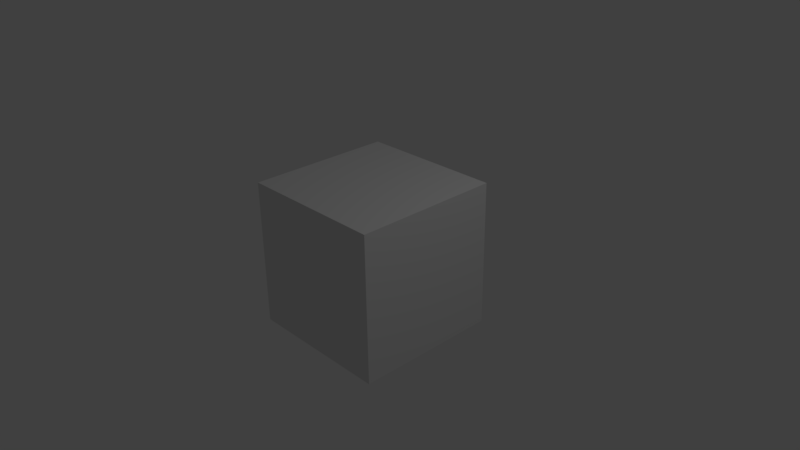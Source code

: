 # Source: Game_Asset_Creation.blend  (saved by Blender 2.77.0; exported with 4.5.12 LTS)
import bpy
from mathutils import Matrix  # noqa: F401  (used for matrix-valued properties, if any)

bpy.ops.wm.read_factory_settings(use_empty=True)
scene = bpy.context.scene
scene.name = 'Scene'

# ---- collections
col_collection_1 = bpy.data.collections.new('Collection 1'); scene.collection.children.link(col_collection_1)

# ---- materials (node trees are filled in below, after node groups)
mat_material = bpy.data.materials.new('Material')
mat_material.alpha_threshold = 0.0
mat_material.use_transparent_shadow = False
mat_material.roughness = 0.5
mat_material.line_color = (0.0, 0.0, 0.0, 1.0)

# ---- material node trees

# ---- world
world_world = bpy.data.worlds.new('World'); scene.world = world_world
world_world.color = (0.05088, 0.05088, 0.05088)
world_world.use_sun_shadow = False
world_world.sun_shadow_jitter_overblur = 0.0
world_world.cycles.sampling_method = 'MANUAL'

# ---- cameras
cam_camera = bpy.data.cameras.new('Camera')
cam_camera.clip_end = 100.0
cam_camera.lens = 35.0
cam_camera.sensor_width = 32.0
cam_camera.sensor_height = 18.0
cam_camera.ortho_scale = 7.314
cam_camera.dof.focus_distance = 0.0
cam_camera.dof.aperture_fstop = 128.0

# ---- lights
light_lamp = bpy.data.lights.new('Lamp', 'POINT')
light_lamp.transmission_factor = 0.0
light_lamp.cutoff_distance = 30.0
light_lamp.energy = 100.0
light_lamp.shadow_buffer_clip_start = 1.001
light_lamp.shadow_soft_size = 0.1
light_lamp.shadow_maximum_resolution = 0.006
light_lamp.use_absolute_resolution = True

# ---- meshes
me_cube = bpy.data.meshes.new('Cube')
me_cube.from_pydata([(1.0, 1.0, -1.0), (1.0, -1.0, -1.0), (-1.0, -1.0, -1.0), (-1.0, 1.0, -1.0), (1.0, 1.0, 1.0), (1.0, -1.0, 1.0), (-1.0, -1.0, 1.0), (-1.0, 1.0, 1.0)], [], [(0, 1, 2, 3), (4, 7, 6, 5), (0, 4, 5, 1), (1, 5, 6, 2), (2, 6, 7, 3), (4, 0, 3, 7)])
me_cube.materials.append(mat_material)
me_cube.use_remesh_preserve_volume = False
me_cube.use_remesh_preserve_attributes = False
me_cube.use_mirror_vertex_groups = False
me_cube.update()

# ---- objects
ob_cube = bpy.data.objects.new('Cube', me_cube)
ob_lamp = bpy.data.objects.new('Lamp', light_lamp)
ob_camera = bpy.data.objects.new('Camera', cam_camera)

# ---- transforms, parenting, visibility, modifiers, constraints
ob_cube.location = (0.0, 0.0, 0.0)
ob_cube.lock_rotations_4d = False
ob_cube.empty_display_type = 'ARROWS'
ob_cube.lineart.crease_threshold = 0.0
ob_lamp.location = (4.076, 1.005, 5.904)
ob_lamp.rotation_euler = (0.6503, 0.05522, 1.866)
ob_lamp.lock_rotations_4d = False
ob_lamp.empty_display_type = 'ARROWS'
ob_lamp.color = (0.0, 0.0, 0.0, 0.0)
ob_lamp.lineart.crease_threshold = 0.0
ob_camera.location = (7.481, -6.508, 5.344)
ob_camera.rotation_euler = (1.109, 0.01082, 0.8149)
ob_camera.lock_rotations_4d = False
ob_camera.empty_display_type = 'ARROWS'
ob_camera.color = (0.0, 0.0, 0.0, 0.0)
ob_camera.display_type = 'WIRE'
ob_camera.lineart.crease_threshold = 0.0

# ---- collection membership
col_collection_1.objects.link(ob_cube)
col_collection_1.objects.link(ob_lamp)
col_collection_1.objects.link(ob_camera)

# ---- scene / render settings (as saved in the file)
scene.camera = ob_camera
scene.frame_start = 1; scene.frame_end = 250; scene.frame_set(1)
scene.render.engine = 'BLENDER_EEVEE_NEXT'
scene.render.resolution_percentage = 50
scene.render.dither_intensity = 0.0
scene.cycles.use_denoising = False
scene.cycles.samples = 128
scene.cycles.sampling_pattern = 'TABULATED_SOBOL'
scene.cycles.light_sampling_threshold = 0.0
scene.cycles.use_adaptive_sampling = False
scene.cycles.use_light_tree = False
scene.cycles.blur_glossy = 0.0
scene.cycles.sample_clamp_indirect = 0.0
scene.view_settings.view_transform = 'Standard'
bpy.context.view_layer.update()
